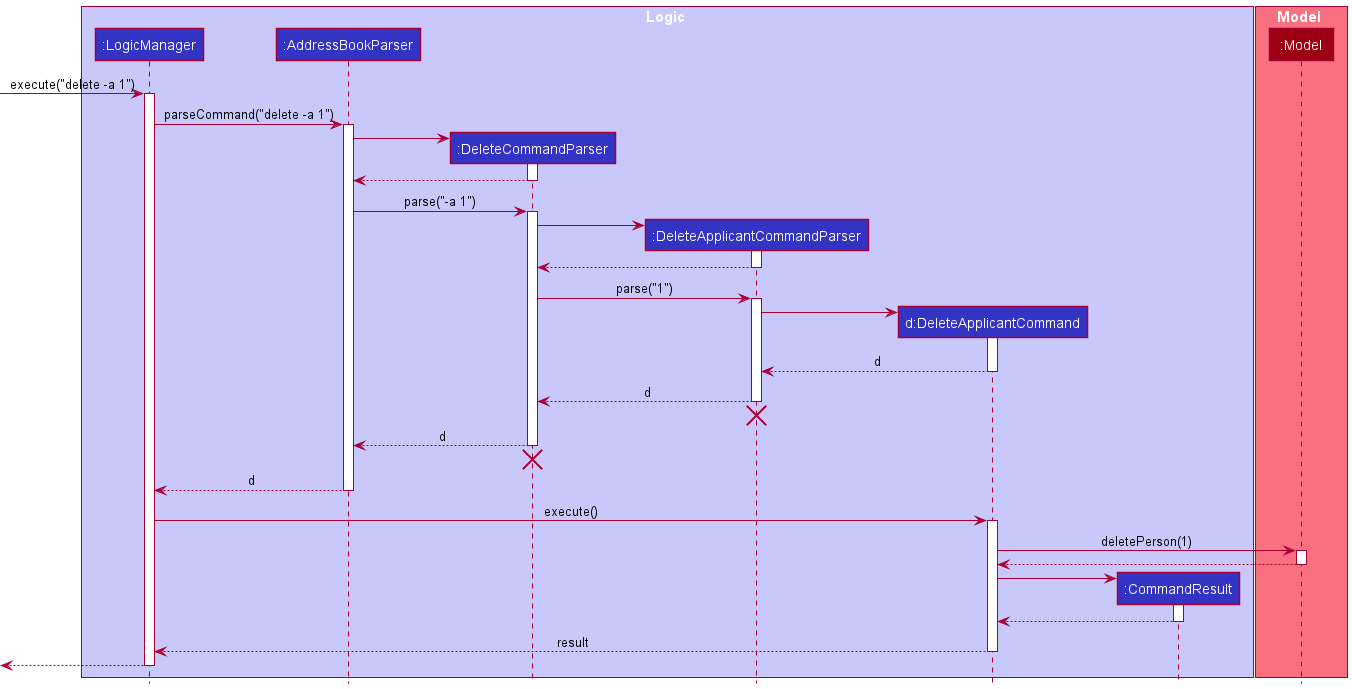

The diagram above was rendered by PlantUML. Its source (embedded in the PNG):
@startuml
!include style.puml

box Logic LOGIC_COLOR_T1
participant ":LogicManager" as LogicManager LOGIC_COLOR
participant ":AddressBookParser" as AddressBookParser LOGIC_COLOR
participant ":DeleteCommandParser" as DeleteCommandParser LOGIC_COLOR
participant ":DeleteApplicantCommandParser" as DeleteApplicantCommandParser LOGIC_COLOR
participant "d:DeleteApplicantCommand" as DeleteApplicantCommand LOGIC_COLOR
participant ":CommandResult" as CommandResult LOGIC_COLOR
end box

box Model MODEL_COLOR_T1
participant ":Model" as Model MODEL_COLOR
end box

[-> LogicManager : execute("delete -a 1")
activate LogicManager

LogicManager -> AddressBookParser : parseCommand("delete -a 1")
activate AddressBookParser

create DeleteCommandParser
AddressBookParser -> DeleteCommandParser
activate DeleteCommandParser

DeleteCommandParser --> AddressBookParser
deactivate DeleteCommandParser

AddressBookParser -> DeleteCommandParser : parse("-a 1")
activate DeleteCommandParser

create DeleteApplicantCommandParser
DeleteCommandParser -> DeleteApplicantCommandParser
activate DeleteApplicantCommandParser

DeleteApplicantCommandParser --> DeleteCommandParser
deactivate DeleteApplicantCommandParser

DeleteCommandParser -> DeleteApplicantCommandParser : parse("1")
activate DeleteApplicantCommandParser

create DeleteApplicantCommand
DeleteApplicantCommandParser -> DeleteApplicantCommand
activate DeleteApplicantCommand

DeleteApplicantCommand --> DeleteApplicantCommandParser : d
deactivate DeleteApplicantCommand

DeleteApplicantCommandParser --> DeleteCommandParser : d
deactivate DeleteApplicantCommandParser
'Hidden arrow to position the destroy marker below the end of the activation bar.
DeleteApplicantCommandParser -[hidden]-> DeleteCommandParser
destroy DeleteApplicantCommandParser

DeleteCommandParser --> AddressBookParser : d
deactivate DeleteCommandParser

'Hidden arrow to position the destroy marker below the end of the activation bar.
DeleteCommandParser -[hidden]-> AddressBookParser
destroy DeleteCommandParser

AddressBookParser --> LogicManager : d
deactivate AddressBookParser

LogicManager -> DeleteApplicantCommand : execute()
activate DeleteApplicantCommand

DeleteApplicantCommand -> Model : deletePerson(1)
activate Model

Model --> DeleteApplicantCommand
deactivate Model

create CommandResult
DeleteApplicantCommand -> CommandResult
activate CommandResult

CommandResult --> DeleteApplicantCommand
deactivate CommandResult

DeleteApplicantCommand --> LogicManager : result
deactivate DeleteApplicantCommand

[<--LogicManager
deactivate LogicManager
@enduml